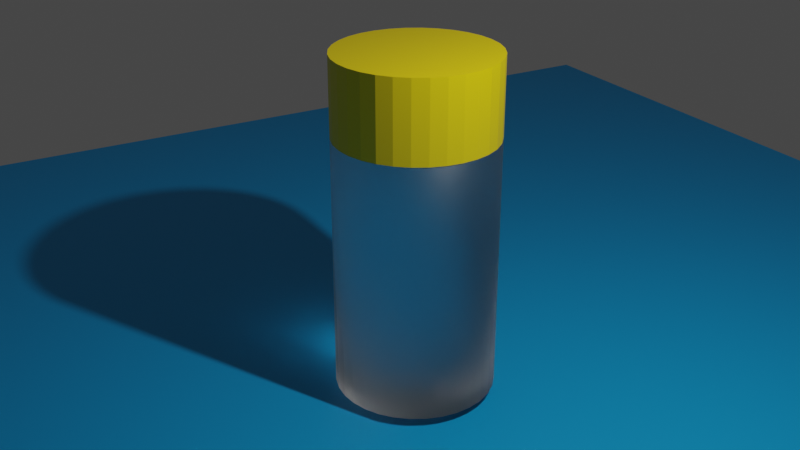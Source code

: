 # Source: blender-028.blend  (saved by Blender 2.80.75; exported with 4.5.12 LTS)
import bpy
from mathutils import Matrix  # noqa: F401  (used for matrix-valued properties, if any)

bpy.ops.wm.read_factory_settings(use_empty=True)
scene = bpy.context.scene
scene.name = 'Scene'

# ---- collections
col_collection = bpy.data.collections.new('Collection'); scene.collection.children.link(col_collection)

# ---- materials (node trees are filled in below, after node groups)
mat_material_002 = bpy.data.materials.new('Material.002')
mat_material_002.use_transparent_shadow = False
mat_material_002.use_raytrace_refraction = True
mat_material_002.use_screen_refraction = True
mat_material_002.thickness_mode = 'SLAB'
mat_material_001 = bpy.data.materials.new('Material.001')
mat_material_001.use_transparent_shadow = False
mat_material_003 = bpy.data.materials.new('Material.003')
mat_material_003.use_transparent_shadow = False

# ---- material node trees
mat_material_002.use_nodes = True; mat_material_002.node_tree.nodes.clear()
_N = mat_material_002.node_tree.nodes; _L = mat_material_002.node_tree.links
n0 = _N.new('ShaderNodeOutputMaterial'); n0.name = 'Material Output'; n0.location = (300, 300)
n1 = _N.new('ShaderNodeBsdfPrincipled'); n1.name = 'Principled BSDF'; n1.location = (10, 300)
n1.distribution = 'GGX'
n1.subsurface_method = 'BURLEY'
n1.inputs[3].default_value = 1.45
n1.inputs[18].default_value = 1.0
n1.inputs[27].default_value = (0.0, 0.0, 0.0, 1.0)
n1.inputs[28].default_value = 1.0
_L.new(n1.outputs[0], n0.inputs[0])
n0.is_active_output = True
mat_material_001.use_nodes = True; mat_material_001.node_tree.nodes.clear()
_N = mat_material_001.node_tree.nodes; _L = mat_material_001.node_tree.links
n0 = _N.new('ShaderNodeOutputMaterial'); n0.name = 'Material Output'; n0.location = (300, 300)
n1 = _N.new('ShaderNodeBsdfPrincipled'); n1.name = 'Principled BSDF'; n1.location = (10, 300)
n1.distribution = 'GGX'
n1.subsurface_method = 'BURLEY'
n1.inputs[0].default_value = (0.8, 0.6011, 0.0, 1.0)
n1.inputs[2].default_value = 0.4
n1.inputs[3].default_value = 1.45
n1.inputs[27].default_value = (0.0, 0.0, 0.0, 1.0)
n1.inputs[28].default_value = 1.0
_L.new(n1.outputs[0], n0.inputs[0])
n0.is_active_output = True
mat_material_003.use_nodes = True; mat_material_003.node_tree.nodes.clear()
_N = mat_material_003.node_tree.nodes; _L = mat_material_003.node_tree.links
n0 = _N.new('ShaderNodeOutputMaterial'); n0.name = 'Material Output'; n0.location = (300, 300)
n1 = _N.new('ShaderNodeBsdfPrincipled'); n1.name = 'Principled BSDF'; n1.location = (10, 300)
n1.distribution = 'GGX'
n1.subsurface_method = 'BURLEY'
n1.inputs[0].default_value = (0.0, 0.3693, 0.8, 1.0)
n1.inputs[3].default_value = 1.45
n1.inputs[27].default_value = (0.0, 0.0, 0.0, 1.0)
n1.inputs[28].default_value = 1.0
_L.new(n1.outputs[0], n0.inputs[0])
n0.is_active_output = True

# ---- world
world_world = bpy.data.worlds.new('World'); scene.world = world_world
world_world.use_nodes = True; world_world.node_tree.nodes.clear()
_N = world_world.node_tree.nodes; _L = world_world.node_tree.links
n0 = _N.new('ShaderNodeOutputWorld'); n0.name = 'World Output'; n0.location = (300, 300)
n1 = _N.new('ShaderNodeBackground'); n1.name = 'Background'; n1.location = (10, 300)
n1.inputs[0].default_value = (0.05088, 0.05088, 0.05088, 1.0)
_L.new(n1.outputs[0], n0.inputs[0])
n0.is_active_output = True
world_world.color = (0.05088, 0.05088, 0.05088)
world_world.use_sun_shadow = False
world_world.sun_shadow_jitter_overblur = 0.0

# ---- cameras
cam_camera = bpy.data.cameras.new('Camera')
cam_camera.clip_end = 100.0
cam_camera.ortho_scale = 7.314

# ---- lights
light_light = bpy.data.lights.new('Light', 'POINT')
light_light.transmission_factor = 0.0
light_light.energy = 1000.0
light_light.shadow_soft_size = 0.1
light_light.shadow_maximum_resolution = 0.006
light_light.use_absolute_resolution = True

# ---- meshes
me_cylinder = bpy.data.meshes.new('Cylinder')
me_cylinder.from_pydata([(0.0, 1.0, -1.0), (0.0, 1.0, 1.0), (0.1951, 0.9808, -1.0), (0.1951, 0.9808, 1.0), (0.3827, 0.9239, -1.0), (0.3827, 0.9239, 1.0), (0.5556, 0.8315, -1.0), (0.5556, 0.8315, 1.0), (0.7071, 0.7071, -1.0), (0.7071, 0.7071, 1.0), (0.8315, 0.5556, -1.0), (0.8315, 0.5556, 1.0), (0.9239, 0.3827, -1.0), (0.9239, 0.3827, 1.0), (0.9808, 0.1951, -1.0), (0.9808, 0.1951, 1.0), (1.0, 7.55e-08, -1.0), (1.0, 7.55e-08, 1.0), (0.9808, -0.1951, -1.0), (0.9808, -0.1951, 1.0), (0.9239, -0.3827, -1.0), (0.9239, -0.3827, 1.0), (0.8315, -0.5556, -1.0), (0.8315, -0.5556, 1.0), (0.7071, -0.7071, -1.0), (0.7071, -0.7071, 1.0), (0.5556, -0.8315, -1.0), (0.5556, -0.8315, 1.0), (0.3827, -0.9239, -1.0), (0.3827, -0.9239, 1.0), (0.1951, -0.9808, -1.0), (0.1951, -0.9808, 1.0), (-3.258e-07, -1.0, -1.0), (-3.258e-07, -1.0, 1.0), (-0.1951, -0.9808, -1.0), (-0.1951, -0.9808, 1.0), (-0.3827, -0.9239, -1.0), (-0.3827, -0.9239, 1.0), (-0.5556, -0.8315, -1.0), (-0.5556, -0.8315, 1.0), (-0.7071, -0.7071, -1.0), (-0.7071, -0.7071, 1.0), (-0.8315, -0.5556, -1.0), (-0.8315, -0.5556, 1.0), (-0.9239, -0.3827, -1.0), (-0.9239, -0.3827, 1.0), (-0.9808, -0.1951, -1.0), (-0.9808, -0.1951, 1.0), (-1.0, 9.656e-07, -1.0), (-1.0, 9.656e-07, 1.0), (-0.9808, 0.1951, -1.0), (-0.9808, 0.1951, 1.0), (-0.9239, 0.3827, -1.0), (-0.9239, 0.3827, 1.0), (-0.8315, 0.5556, -1.0), (-0.8315, 0.5556, 1.0), (-0.7071, 0.7071, -1.0), (-0.7071, 0.7071, 1.0), (-0.5556, 0.8315, -1.0), (-0.5556, 0.8315, 1.0), (-0.3827, 0.9239, -1.0), (-0.3827, 0.9239, 1.0), (-0.1951, 0.9808, -1.0), (-0.1951, 0.9808, 1.0)], [], [(0, 1, 3, 2), (2, 3, 5, 4), (4, 5, 7, 6), (6, 7, 9, 8), (8, 9, 11, 10), (10, 11, 13, 12), (12, 13, 15, 14), (14, 15, 17, 16), (16, 17, 19, 18), (18, 19, 21, 20), (20, 21, 23, 22), (22, 23, 25, 24), (24, 25, 27, 26), (26, 27, 29, 28), (28, 29, 31, 30), (30, 31, 33, 32), (32, 33, 35, 34), (34, 35, 37, 36), (36, 37, 39, 38), (38, 39, 41, 40), (40, 41, 43, 42), (42, 43, 45, 44), (44, 45, 47, 46), (46, 47, 49, 48), (48, 49, 51, 50), (50, 51, 53, 52), (52, 53, 55, 54), (54, 55, 57, 56), (56, 57, 59, 58), (58, 59, 61, 60), (3, 1, 63, 61, 59, 57, 55, 53, 51, 49, 47, 45, 43, 41, 39, 37, 35, 33, 31, 29, 27, 25, 23, 21, 19, 17, 15, 13, 11, 9, 7, 5), (60, 61, 63, 62), (62, 63, 1, 0), (0, 2, 4, 6, 8, 10, 12, 14, 16, 18, 20, 22, 24, 26, 28, 30, 32, 34, 36, 38, 40, 42, 44, 46, 48, 50, 52, 54, 56, 58, 60, 62)])
me_cylinder.polygons.foreach_set('use_smooth', [True] * 34)
_uv = me_cylinder.uv_layers.new(name='UVMap')
_uv.uv.foreach_set('vector', [1.0, 0.5, 1.0, 1.0, 0.9688, 1.0, 0.9688, 0.5, 0.9688, 0.5, 0.9688, 1.0, 0.9375, 1.0, 0.9375, 0.5, 0.9375, 0.5, 0.9375, 1.0, 0.9062, 1.0, 0.9062, 0.5, 0.9062, 0.5, 0.9062, 1.0, 0.875, 1.0, 0.875, 0.5, 0.875, 0.5, 0.875, 1.0, 0.8438, 1.0, 0.8438, 0.5, 0.8438, 0.5, 0.8438, 1.0, 0.8125, 1.0, 0.8125, 0.5, 0.8125, 0.5, 0.8125, 1.0, 0.7812, 1.0, 0.7812, 0.5, 0.7812, 0.5, 0.7812, 1.0, 0.75, 1.0, 0.75, 0.5, 0.75, 0.5, 0.75, 1.0, 0.7188, 1.0, 0.7188, 0.5, 0.7188, 0.5, 0.7188, 1.0, 0.6875, 1.0, 0.6875, 0.5, 0.6875, 0.5, 0.6875, 1.0, 0.6562, 1.0, 0.6562, 0.5, 0.6562, 0.5, 0.6562, 1.0, 0.625, 1.0, 0.625, 0.5, 0.625, 0.5, 0.625, 1.0, 0.5938, 1.0, 0.5938, 0.5, 0.5938, 0.5, 0.5938, 1.0, 0.5625, 1.0, 0.5625, 0.5, 0.5625, 0.5, 0.5625, 1.0, 0.5312, 1.0, 0.5312, 0.5, 0.5312, 0.5, 0.5312, 1.0, 0.5, 1.0, 0.5, 0.5, 0.5, 0.5, 0.5, 1.0, 0.4688, 1.0, 0.4688, 0.5, 0.4688, 0.5, 0.4688, 1.0, 0.4375, 1.0, 0.4375, 0.5, 0.4375, 0.5, 0.4375, 1.0, 0.4062, 1.0, 0.4062, 0.5, 0.4062, 0.5, 0.4062, 1.0, 0.375, 1.0, 0.375, 0.5, 0.375, 0.5, 0.375, 1.0, 0.3438, 1.0, 0.3438, 0.5, 0.3438, 0.5, 0.3438, 1.0, 0.3125, 1.0, 0.3125, 0.5, 0.3125, 0.5, 0.3125, 1.0, 0.2812, 1.0, 0.2812, 0.5, 0.2812, 0.5, 0.2812, 1.0, 0.25, 1.0, 0.25, 0.5, 0.25, 0.5, 0.25, 1.0, 0.2188, 1.0, 0.2188, 0.5, 0.2188, 0.5, 0.2188, 1.0, 0.1875, 1.0, 0.1875, 0.5, 0.1875, 0.5, 0.1875, 1.0, 0.1562, 1.0, 0.1562, 0.5, 0.1562, 0.5, 0.1562, 1.0, 0.125, 1.0, 0.125, 0.5, 0.125, 0.5, 0.125, 1.0, 0.09375, 1.0, 0.09375, 0.5, 0.09375, 0.5, 0.09375, 1.0, 0.0625, 1.0, 0.0625, 0.5, 0.2968, 0.4854, 0.25, 0.49, 0.2032, 0.4854, 0.1582, 0.4717, 0.1167, 0.4496, 0.08029, 0.4197, 0.05045, 0.3833, 0.02827, 0.3418, 0.01461, 0.2968, 0.01, 0.25, 0.01461, 0.2032, 0.02827, 0.1582, 0.05045, 0.1167, 0.08029, 0.08029, 0.1167, 0.05045, 0.1582, 0.02827, 0.2032, 0.01461, 0.25, 0.01, 0.2968, 0.01461, 0.3418, 0.02827, 0.3833, 0.05045, 0.4197, 0.08029, 0.4496, 0.1167, 0.4717, 0.1582, 0.4854, 0.2032, 0.49, 0.25, 0.4854, 0.2968, 0.4717, 0.3418, 0.4496, 0.3833, 0.4197, 0.4197, 0.3833, 0.4496, 0.3418, 0.4717, 0.0625, 0.5, 0.0625, 1.0, 0.03125, 1.0, 0.03125, 0.5, 0.03125, 0.5, 0.03125, 1.0, 0.0, 1.0, 0.0, 0.5, 0.75, 0.49, 0.7968, 0.4854, 0.8418, 0.4717, 0.8833, 0.4496, 0.9197, 0.4197, 0.9496, 0.3833, 0.9717, 0.3418, 0.9854, 0.2968, 0.99, 0.25, 0.9854, 0.2032, 0.9717, 0.1582, 0.9496, 0.1167, 0.9197, 0.08029, 0.8833, 0.05045, 0.8418, 0.02827, 0.7968, 0.01461, 0.75, 0.01, 0.7032, 0.01461, 0.6582, 0.02827, 0.6167, 0.05045, 0.5803, 0.08029, 0.5504, 0.1167, 0.5283, 0.1582, 0.5146, 0.2032, 0.51, 0.25, 0.5146, 0.2968, 0.5283, 0.3418, 0.5504, 0.3833, 0.5803, 0.4197, 0.6167, 0.4496, 0.6582, 0.4717, 0.7032, 0.4854])
me_cylinder.materials.append(mat_material_002)
me_cylinder.use_remesh_preserve_volume = False
me_cylinder.use_remesh_preserve_attributes = False
me_cylinder.use_mirror_vertex_groups = False
me_cylinder.update()
me_cylinder_001 = bpy.data.meshes.new('Cylinder.001')
me_cylinder_001.from_pydata([(0.0, 1.0, -1.0), (0.0, 1.0, 1.0), (0.1951, 0.9808, -1.0), (0.1951, 0.9808, 1.0), (0.3827, 0.9239, -1.0), (0.3827, 0.9239, 1.0), (0.5556, 0.8315, -1.0), (0.5556, 0.8315, 1.0), (0.7071, 0.7071, -1.0), (0.7071, 0.7071, 1.0), (0.8315, 0.5556, -1.0), (0.8315, 0.5556, 1.0), (0.9239, 0.3827, -1.0), (0.9239, 0.3827, 1.0), (0.9808, 0.1951, -1.0), (0.9808, 0.1951, 1.0), (1.0, 7.55e-08, -1.0), (1.0, 7.55e-08, 1.0), (0.9808, -0.1951, -1.0), (0.9808, -0.1951, 1.0), (0.9239, -0.3827, -1.0), (0.9239, -0.3827, 1.0), (0.8315, -0.5556, -1.0), (0.8315, -0.5556, 1.0), (0.7071, -0.7071, -1.0), (0.7071, -0.7071, 1.0), (0.5556, -0.8315, -1.0), (0.5556, -0.8315, 1.0), (0.3827, -0.9239, -1.0), (0.3827, -0.9239, 1.0), (0.1951, -0.9808, -1.0), (0.1951, -0.9808, 1.0), (-3.258e-07, -1.0, -1.0), (-3.258e-07, -1.0, 1.0), (-0.1951, -0.9808, -1.0), (-0.1951, -0.9808, 1.0), (-0.3827, -0.9239, -1.0), (-0.3827, -0.9239, 1.0), (-0.5556, -0.8315, -1.0), (-0.5556, -0.8315, 1.0), (-0.7071, -0.7071, -1.0), (-0.7071, -0.7071, 1.0), (-0.8315, -0.5556, -1.0), (-0.8315, -0.5556, 1.0), (-0.9239, -0.3827, -1.0), (-0.9239, -0.3827, 1.0), (-0.9808, -0.1951, -1.0), (-0.9808, -0.1951, 1.0), (-1.0, 9.656e-07, -1.0), (-1.0, 9.656e-07, 1.0), (-0.9808, 0.1951, -1.0), (-0.9808, 0.1951, 1.0), (-0.9239, 0.3827, -1.0), (-0.9239, 0.3827, 1.0), (-0.8315, 0.5556, -1.0), (-0.8315, 0.5556, 1.0), (-0.7071, 0.7071, -1.0), (-0.7071, 0.7071, 1.0), (-0.5556, 0.8315, -1.0), (-0.5556, 0.8315, 1.0), (-0.3827, 0.9239, -1.0), (-0.3827, 0.9239, 1.0), (-0.1951, 0.9808, -1.0), (-0.1951, 0.9808, 1.0)], [], [(0, 1, 3, 2), (2, 3, 5, 4), (4, 5, 7, 6), (6, 7, 9, 8), (8, 9, 11, 10), (10, 11, 13, 12), (12, 13, 15, 14), (14, 15, 17, 16), (16, 17, 19, 18), (18, 19, 21, 20), (20, 21, 23, 22), (22, 23, 25, 24), (24, 25, 27, 26), (26, 27, 29, 28), (28, 29, 31, 30), (30, 31, 33, 32), (32, 33, 35, 34), (34, 35, 37, 36), (36, 37, 39, 38), (38, 39, 41, 40), (40, 41, 43, 42), (42, 43, 45, 44), (44, 45, 47, 46), (46, 47, 49, 48), (48, 49, 51, 50), (50, 51, 53, 52), (52, 53, 55, 54), (54, 55, 57, 56), (56, 57, 59, 58), (58, 59, 61, 60), (3, 1, 63, 61, 59, 57, 55, 53, 51, 49, 47, 45, 43, 41, 39, 37, 35, 33, 31, 29, 27, 25, 23, 21, 19, 17, 15, 13, 11, 9, 7, 5), (60, 61, 63, 62), (62, 63, 1, 0), (0, 2, 4, 6, 8, 10, 12, 14, 16, 18, 20, 22, 24, 26, 28, 30, 32, 34, 36, 38, 40, 42, 44, 46, 48, 50, 52, 54, 56, 58, 60, 62)])
_uv = me_cylinder_001.uv_layers.new(name='UVMap')
_uv.uv.foreach_set('vector', [1.0, 0.5, 1.0, 1.0, 0.9688, 1.0, 0.9688, 0.5, 0.9688, 0.5, 0.9688, 1.0, 0.9375, 1.0, 0.9375, 0.5, 0.9375, 0.5, 0.9375, 1.0, 0.9062, 1.0, 0.9062, 0.5, 0.9062, 0.5, 0.9062, 1.0, 0.875, 1.0, 0.875, 0.5, 0.875, 0.5, 0.875, 1.0, 0.8438, 1.0, 0.8438, 0.5, 0.8438, 0.5, 0.8438, 1.0, 0.8125, 1.0, 0.8125, 0.5, 0.8125, 0.5, 0.8125, 1.0, 0.7812, 1.0, 0.7812, 0.5, 0.7812, 0.5, 0.7812, 1.0, 0.75, 1.0, 0.75, 0.5, 0.75, 0.5, 0.75, 1.0, 0.7188, 1.0, 0.7188, 0.5, 0.7188, 0.5, 0.7188, 1.0, 0.6875, 1.0, 0.6875, 0.5, 0.6875, 0.5, 0.6875, 1.0, 0.6562, 1.0, 0.6562, 0.5, 0.6562, 0.5, 0.6562, 1.0, 0.625, 1.0, 0.625, 0.5, 0.625, 0.5, 0.625, 1.0, 0.5938, 1.0, 0.5938, 0.5, 0.5938, 0.5, 0.5938, 1.0, 0.5625, 1.0, 0.5625, 0.5, 0.5625, 0.5, 0.5625, 1.0, 0.5312, 1.0, 0.5312, 0.5, 0.5312, 0.5, 0.5312, 1.0, 0.5, 1.0, 0.5, 0.5, 0.5, 0.5, 0.5, 1.0, 0.4688, 1.0, 0.4688, 0.5, 0.4688, 0.5, 0.4688, 1.0, 0.4375, 1.0, 0.4375, 0.5, 0.4375, 0.5, 0.4375, 1.0, 0.4062, 1.0, 0.4062, 0.5, 0.4062, 0.5, 0.4062, 1.0, 0.375, 1.0, 0.375, 0.5, 0.375, 0.5, 0.375, 1.0, 0.3438, 1.0, 0.3438, 0.5, 0.3438, 0.5, 0.3438, 1.0, 0.3125, 1.0, 0.3125, 0.5, 0.3125, 0.5, 0.3125, 1.0, 0.2812, 1.0, 0.2812, 0.5, 0.2812, 0.5, 0.2812, 1.0, 0.25, 1.0, 0.25, 0.5, 0.25, 0.5, 0.25, 1.0, 0.2188, 1.0, 0.2188, 0.5, 0.2188, 0.5, 0.2188, 1.0, 0.1875, 1.0, 0.1875, 0.5, 0.1875, 0.5, 0.1875, 1.0, 0.1562, 1.0, 0.1562, 0.5, 0.1562, 0.5, 0.1562, 1.0, 0.125, 1.0, 0.125, 0.5, 0.125, 0.5, 0.125, 1.0, 0.09375, 1.0, 0.09375, 0.5, 0.09375, 0.5, 0.09375, 1.0, 0.0625, 1.0, 0.0625, 0.5, 0.2968, 0.4854, 0.25, 0.49, 0.2032, 0.4854, 0.1582, 0.4717, 0.1167, 0.4496, 0.08029, 0.4197, 0.05045, 0.3833, 0.02827, 0.3418, 0.01461, 0.2968, 0.01, 0.25, 0.01461, 0.2032, 0.02827, 0.1582, 0.05045, 0.1167, 0.08029, 0.08029, 0.1167, 0.05045, 0.1582, 0.02827, 0.2032, 0.01461, 0.25, 0.01, 0.2968, 0.01461, 0.3418, 0.02827, 0.3833, 0.05045, 0.4197, 0.08029, 0.4496, 0.1167, 0.4717, 0.1582, 0.4854, 0.2032, 0.49, 0.25, 0.4854, 0.2968, 0.4717, 0.3418, 0.4496, 0.3833, 0.4197, 0.4197, 0.3833, 0.4496, 0.3418, 0.4717, 0.0625, 0.5, 0.0625, 1.0, 0.03125, 1.0, 0.03125, 0.5, 0.03125, 0.5, 0.03125, 1.0, 0.0, 1.0, 0.0, 0.5, 0.75, 0.49, 0.7968, 0.4854, 0.8418, 0.4717, 0.8833, 0.4496, 0.9197, 0.4197, 0.9496, 0.3833, 0.9717, 0.3418, 0.9854, 0.2968, 0.99, 0.25, 0.9854, 0.2032, 0.9717, 0.1582, 0.9496, 0.1167, 0.9197, 0.08029, 0.8833, 0.05045, 0.8418, 0.02827, 0.7968, 0.01461, 0.75, 0.01, 0.7032, 0.01461, 0.6582, 0.02827, 0.6167, 0.05045, 0.5803, 0.08029, 0.5504, 0.1167, 0.5283, 0.1582, 0.5146, 0.2032, 0.51, 0.25, 0.5146, 0.2968, 0.5283, 0.3418, 0.5504, 0.3833, 0.5803, 0.4197, 0.6167, 0.4496, 0.6582, 0.4717, 0.7032, 0.4854])
me_cylinder_001.materials.append(mat_material_001)
me_cylinder_001.use_remesh_preserve_volume = False
me_cylinder_001.use_remesh_preserve_attributes = False
me_cylinder_001.use_mirror_vertex_groups = False
me_cylinder_001.update()
me_plane = bpy.data.meshes.new('Plane')
me_plane.from_pydata([(-1.0, -1.0, 0.0), (1.0, -1.0, 0.0), (-1.0, 1.0, 0.0), (1.0, 1.0, 0.0)], [], [(0, 1, 3, 2)])
_uv = me_plane.uv_layers.new(name='UVMap')
_uv.uv.foreach_set('vector', [0.0, 0.0, 1.0, 0.0, 1.0, 1.0, 0.0, 1.0])
me_plane.materials.append(mat_material_003)
me_plane.use_remesh_preserve_volume = False
me_plane.use_remesh_preserve_attributes = False
me_plane.use_mirror_vertex_groups = False
me_plane.update()

# ---- objects
ob_light = bpy.data.objects.new('Light', light_light)
ob_camera = bpy.data.objects.new('Camera', cam_camera)
ob_bottle = bpy.data.objects.new('bottle', me_cylinder)
ob_cap = bpy.data.objects.new('cap', me_cylinder_001)
ob_plane = bpy.data.objects.new('Plane', me_plane)

# ---- transforms, parenting, visibility, modifiers, constraints
ob_light.location = (4.076, 1.005, 5.904)
ob_light.rotation_euler = (0.6503, 0.05522, 1.866)
ob_light.lock_rotations_4d = False
ob_light.empty_display_type = 'ARROWS'
ob_light.color = (0.0, 0.0, 0.0, 0.0)
ob_light.lineart.crease_threshold = 0.0
ob_camera.location = (10.35, -6.113, 6.048)
ob_camera.rotation_euler = (1.137, 1.308e-07, 1.053)
ob_camera.lock_rotations_4d = False
ob_camera.empty_display_type = 'ARROWS'
ob_camera.color = (0.0, 0.0, 0.0, 0.0)
ob_camera.display_type = 'WIRE'
ob_camera.lineart.crease_threshold = 0.0
ob_bottle.location = (0.0, 0.0, 0.0)
ob_bottle.scale = (1.0, 1.0, 1.602)
ob_bottle.lineart.crease_threshold = 0.0
ob_cap.location = (0.0, 0.0, 2.114)
ob_cap.scale = (1.0, 1.0, 0.4985)
ob_cap.lineart.crease_threshold = 0.0
ob_plane.location = (0.0, 0.0, -1.721)
ob_plane.scale = (10.24, 10.24, 10.24)
ob_plane.lineart.crease_threshold = 0.0

# ---- collection membership
col_collection.objects.link(ob_light)
col_collection.objects.link(ob_camera)
col_collection.objects.link(ob_bottle)
col_collection.objects.link(ob_cap)
col_collection.objects.link(ob_plane)

# ---- scene / render settings (as saved in the file)
scene.camera = ob_camera
scene.frame_start = 1; scene.frame_end = 250; scene.frame_set(1)
scene.render.engine = 'BLENDER_EEVEE_NEXT'
scene.cycles.use_denoising = False
scene.cycles.samples = 128
scene.cycles.sampling_pattern = 'TABULATED_SOBOL'
scene.cycles.use_adaptive_sampling = False
scene.cycles.use_light_tree = False
scene.eevee.use_raytracing = True
scene.view_settings.view_transform = 'Filmic'
bpy.context.view_layer.update()
